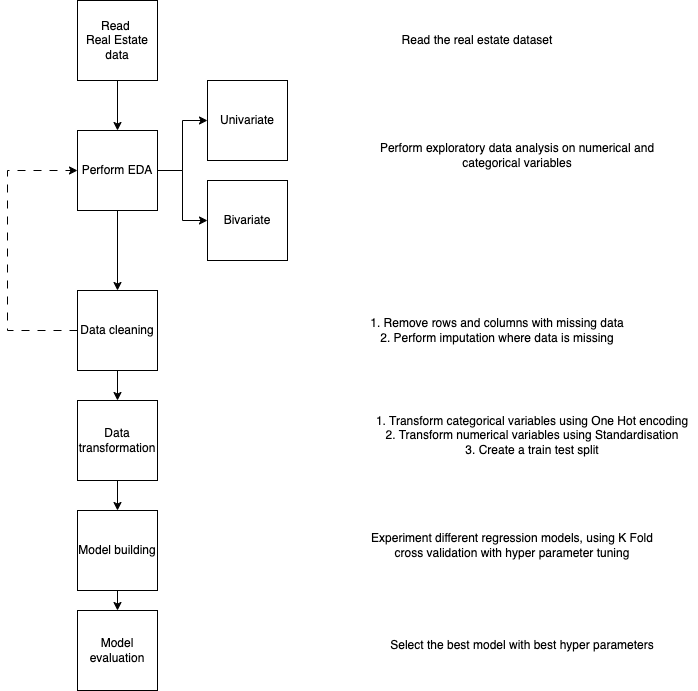

The diagram above was exported from draw.io. Its source (the exported page's mxGraphModel, read from the mxfile embedded in the PNG):
<mxGraphModel dx="1300" dy="864" grid="1" gridSize="10" guides="1" tooltips="1" connect="1" arrows="1" fold="1" page="1" pageScale="1" pageWidth="827" pageHeight="1169" math="0" shadow="0">
  <root>
    <mxCell id="0" />
    <mxCell id="1" parent="0" />
    <mxCell id="Eh3lrPBZx5Ld1hGuf7az-17" style="edgeStyle=orthogonalEdgeStyle;rounded=0;orthogonalLoop=1;jettySize=auto;html=1;exitX=0.5;exitY=1;exitDx=0;exitDy=0;entryX=0.5;entryY=0;entryDx=0;entryDy=0;" edge="1" parent="1" source="Eh3lrPBZx5Ld1hGuf7az-1" target="Eh3lrPBZx5Ld1hGuf7az-3">
      <mxGeometry relative="1" as="geometry" />
    </mxCell>
    <mxCell id="Eh3lrPBZx5Ld1hGuf7az-1" value="Read&amp;nbsp;&lt;div&gt;Real Estate data&lt;/div&gt;" style="whiteSpace=wrap;html=1;aspect=fixed;" vertex="1" parent="1">
      <mxGeometry x="180" y="140" width="80" height="80" as="geometry" />
    </mxCell>
    <mxCell id="Eh3lrPBZx5Ld1hGuf7az-18" style="edgeStyle=orthogonalEdgeStyle;rounded=0;orthogonalLoop=1;jettySize=auto;html=1;exitX=1;exitY=0.5;exitDx=0;exitDy=0;entryX=0;entryY=0.5;entryDx=0;entryDy=0;" edge="1" parent="1" source="Eh3lrPBZx5Ld1hGuf7az-3" target="Eh3lrPBZx5Ld1hGuf7az-4">
      <mxGeometry relative="1" as="geometry" />
    </mxCell>
    <mxCell id="Eh3lrPBZx5Ld1hGuf7az-19" style="edgeStyle=orthogonalEdgeStyle;rounded=0;orthogonalLoop=1;jettySize=auto;html=1;exitX=1;exitY=0.5;exitDx=0;exitDy=0;entryX=0;entryY=0.5;entryDx=0;entryDy=0;" edge="1" parent="1" source="Eh3lrPBZx5Ld1hGuf7az-3" target="Eh3lrPBZx5Ld1hGuf7az-6">
      <mxGeometry relative="1" as="geometry" />
    </mxCell>
    <mxCell id="Eh3lrPBZx5Ld1hGuf7az-20" style="edgeStyle=orthogonalEdgeStyle;rounded=0;orthogonalLoop=1;jettySize=auto;html=1;exitX=0.5;exitY=1;exitDx=0;exitDy=0;" edge="1" parent="1" source="Eh3lrPBZx5Ld1hGuf7az-3" target="Eh3lrPBZx5Ld1hGuf7az-10">
      <mxGeometry relative="1" as="geometry" />
    </mxCell>
    <mxCell id="Eh3lrPBZx5Ld1hGuf7az-3" value="Perform EDA" style="whiteSpace=wrap;html=1;aspect=fixed;" vertex="1" parent="1">
      <mxGeometry x="180" y="270" width="80" height="80" as="geometry" />
    </mxCell>
    <mxCell id="Eh3lrPBZx5Ld1hGuf7az-4" value="Univariate" style="whiteSpace=wrap;html=1;aspect=fixed;" vertex="1" parent="1">
      <mxGeometry x="310" y="220" width="80" height="80" as="geometry" />
    </mxCell>
    <mxCell id="Eh3lrPBZx5Ld1hGuf7az-6" value="Bivariate" style="whiteSpace=wrap;html=1;aspect=fixed;" vertex="1" parent="1">
      <mxGeometry x="310" y="320" width="80" height="80" as="geometry" />
    </mxCell>
    <mxCell id="Eh3lrPBZx5Ld1hGuf7az-24" style="edgeStyle=orthogonalEdgeStyle;rounded=0;orthogonalLoop=1;jettySize=auto;html=1;exitX=0;exitY=0.5;exitDx=0;exitDy=0;entryX=0;entryY=0.5;entryDx=0;entryDy=0;dashed=1;dashPattern=8 8;" edge="1" parent="1" source="Eh3lrPBZx5Ld1hGuf7az-10" target="Eh3lrPBZx5Ld1hGuf7az-3">
      <mxGeometry relative="1" as="geometry">
        <Array as="points">
          <mxPoint x="110" y="470" />
          <mxPoint x="110" y="310" />
        </Array>
      </mxGeometry>
    </mxCell>
    <mxCell id="Eh3lrPBZx5Ld1hGuf7az-25" style="edgeStyle=orthogonalEdgeStyle;rounded=0;orthogonalLoop=1;jettySize=auto;html=1;exitX=0.5;exitY=1;exitDx=0;exitDy=0;entryX=0.5;entryY=0;entryDx=0;entryDy=0;" edge="1" parent="1" source="Eh3lrPBZx5Ld1hGuf7az-10" target="Eh3lrPBZx5Ld1hGuf7az-12">
      <mxGeometry relative="1" as="geometry" />
    </mxCell>
    <mxCell id="Eh3lrPBZx5Ld1hGuf7az-10" value="Data cleaning" style="whiteSpace=wrap;html=1;aspect=fixed;" vertex="1" parent="1">
      <mxGeometry x="180" y="430" width="80" height="80" as="geometry" />
    </mxCell>
    <mxCell id="Eh3lrPBZx5Ld1hGuf7az-26" style="edgeStyle=orthogonalEdgeStyle;rounded=0;orthogonalLoop=1;jettySize=auto;html=1;exitX=0.5;exitY=1;exitDx=0;exitDy=0;entryX=0.5;entryY=0;entryDx=0;entryDy=0;" edge="1" parent="1" source="Eh3lrPBZx5Ld1hGuf7az-12" target="Eh3lrPBZx5Ld1hGuf7az-13">
      <mxGeometry relative="1" as="geometry" />
    </mxCell>
    <mxCell id="Eh3lrPBZx5Ld1hGuf7az-12" value="Data transformation" style="whiteSpace=wrap;html=1;aspect=fixed;" vertex="1" parent="1">
      <mxGeometry x="180" y="540" width="80" height="80" as="geometry" />
    </mxCell>
    <mxCell id="Eh3lrPBZx5Ld1hGuf7az-27" style="edgeStyle=orthogonalEdgeStyle;rounded=0;orthogonalLoop=1;jettySize=auto;html=1;exitX=0.5;exitY=1;exitDx=0;exitDy=0;entryX=0.5;entryY=0;entryDx=0;entryDy=0;" edge="1" parent="1" source="Eh3lrPBZx5Ld1hGuf7az-13" target="Eh3lrPBZx5Ld1hGuf7az-14">
      <mxGeometry relative="1" as="geometry" />
    </mxCell>
    <mxCell id="Eh3lrPBZx5Ld1hGuf7az-13" value="Model building" style="whiteSpace=wrap;html=1;aspect=fixed;" vertex="1" parent="1">
      <mxGeometry x="180" y="650" width="80" height="80" as="geometry" />
    </mxCell>
    <mxCell id="Eh3lrPBZx5Ld1hGuf7az-14" value="Model evaluation" style="whiteSpace=wrap;html=1;aspect=fixed;" vertex="1" parent="1">
      <mxGeometry x="180" y="750" width="80" height="80" as="geometry" />
    </mxCell>
    <mxCell id="Eh3lrPBZx5Ld1hGuf7az-15" value="Read the real estate dataset" style="text;html=1;align=center;verticalAlign=middle;whiteSpace=wrap;rounded=0;" vertex="1" parent="1">
      <mxGeometry x="460" y="152.5" width="240" height="55" as="geometry" />
    </mxCell>
    <mxCell id="Eh3lrPBZx5Ld1hGuf7az-16" value="Perform exploratory data analysis on numerical and categorical variables" style="text;html=1;align=center;verticalAlign=middle;whiteSpace=wrap;rounded=0;" vertex="1" parent="1">
      <mxGeometry x="460" y="260" width="320" height="70" as="geometry" />
    </mxCell>
    <mxCell id="Eh3lrPBZx5Ld1hGuf7az-21" value="1. Remove rows and columns with missing data&lt;div&gt;2. Perform imputation where data is missing&lt;/div&gt;" style="text;html=1;align=center;verticalAlign=middle;whiteSpace=wrap;rounded=0;" vertex="1" parent="1">
      <mxGeometry x="460" y="435" width="280" height="70" as="geometry" />
    </mxCell>
    <mxCell id="Eh3lrPBZx5Ld1hGuf7az-23" value="1. Transform categorical variables using One Hot encoding&lt;div&gt;2. Transform numerical variables using Standardisation&lt;/div&gt;&lt;div&gt;3. Create a train test split&lt;/div&gt;" style="text;html=1;align=center;verticalAlign=middle;whiteSpace=wrap;rounded=0;" vertex="1" parent="1">
      <mxGeometry x="470" y="540" width="330" height="70" as="geometry" />
    </mxCell>
    <mxCell id="Eh3lrPBZx5Ld1hGuf7az-28" value="Experiment different regression models, using K Fold cross validation with hyper parameter tuning" style="text;html=1;align=center;verticalAlign=middle;whiteSpace=wrap;rounded=0;" vertex="1" parent="1">
      <mxGeometry x="470" y="650" width="290" height="70" as="geometry" />
    </mxCell>
    <mxCell id="Eh3lrPBZx5Ld1hGuf7az-29" value="Select the best model with best hyper parameters" style="text;html=1;align=center;verticalAlign=middle;whiteSpace=wrap;rounded=0;" vertex="1" parent="1">
      <mxGeometry x="480" y="750" width="290" height="70" as="geometry" />
    </mxCell>
  </root>
</mxGraphModel>